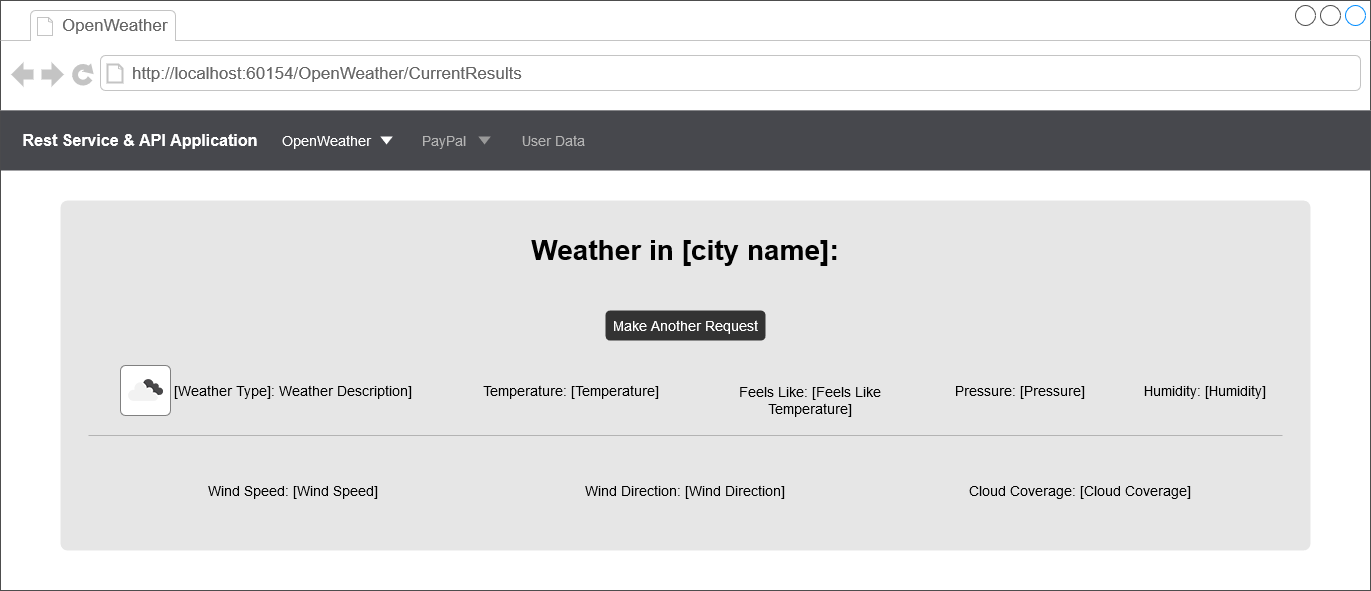

The diagram above was exported from draw.io. Its source (the exported page's mxGraphModel, read from the mxfile embedded in the PNG):
<mxGraphModel dx="861" dy="785" grid="1" gridSize="10" guides="1" tooltips="1" connect="1" arrows="1" fold="1" page="1" pageScale="1" pageWidth="850" pageHeight="1100" math="0" shadow="0">
  <root>
    <mxCell id="cr_G3BRBfL8RsV0OoNtD-0" />
    <mxCell id="cr_G3BRBfL8RsV0OoNtD-1" parent="cr_G3BRBfL8RsV0OoNtD-0" />
    <mxCell id="cr_G3BRBfL8RsV0OoNtD-2" value="" style="strokeWidth=1;shadow=0;dashed=0;align=left;html=1;shape=mxgraph.mockup.containers.browserWindow;rSize=0;strokeColor=#4D4D4D;strokeColor2=#008cff;strokeColor3=#c4c4c4;mainText=,;recursiveResize=0;fontStyle=1;fontSize=18;" vertex="1" parent="cr_G3BRBfL8RsV0OoNtD-1">
      <mxGeometry width="1370" height="590" as="geometry" />
    </mxCell>
    <mxCell id="cr_G3BRBfL8RsV0OoNtD-3" value="OpenWeather" style="strokeWidth=1;shadow=0;dashed=0;align=center;html=1;shape=mxgraph.mockup.containers.anchor;fontSize=17;fontColor=#666666;align=left;" vertex="1" parent="cr_G3BRBfL8RsV0OoNtD-2">
      <mxGeometry x="60" y="12" width="110" height="26" as="geometry" />
    </mxCell>
    <mxCell id="cr_G3BRBfL8RsV0OoNtD-4" value="http://localhost:60154/OpenWeather/CurrentResults" style="strokeWidth=1;shadow=0;dashed=0;align=center;html=1;shape=mxgraph.mockup.containers.anchor;rSize=0;fontSize=17;fontColor=#666666;align=left;" vertex="1" parent="cr_G3BRBfL8RsV0OoNtD-2">
      <mxGeometry x="130" y="60" width="250" height="26" as="geometry" />
    </mxCell>
    <mxCell id="cr_G3BRBfL8RsV0OoNtD-5" value="" style="rounded=0;whiteSpace=wrap;html=1;fillColor=#47484D;strokeColor=none;gradientColor=none;" vertex="1" parent="cr_G3BRBfL8RsV0OoNtD-2">
      <mxGeometry y="110" width="1370" height="60" as="geometry" />
    </mxCell>
    <mxCell id="cr_G3BRBfL8RsV0OoNtD-6" value="Rest Service &amp;amp; API Application" style="text;html=1;align=center;verticalAlign=middle;whiteSpace=wrap;rounded=0;fontSize=16;fontStyle=1;fontColor=#FFFFFF;" vertex="1" parent="cr_G3BRBfL8RsV0OoNtD-2">
      <mxGeometry x="20" y="130" width="240" height="20" as="geometry" />
    </mxCell>
    <mxCell id="cr_G3BRBfL8RsV0OoNtD-7" value="" style="rounded=1;whiteSpace=wrap;html=1;fillColor=#E6E6E6;gradientColor=none;fontSize=14;fontColor=#B3B3B3;strokeColor=none;arcSize=2;" vertex="1" parent="cr_G3BRBfL8RsV0OoNtD-2">
      <mxGeometry x="60" y="200" width="1250" height="350" as="geometry" />
    </mxCell>
    <mxCell id="cr_G3BRBfL8RsV0OoNtD-8" value="&lt;h2 style=&quot;font-size: 28px&quot;&gt;Weather in [city name]:&lt;/h2&gt;" style="text;html=1;strokeColor=none;fillColor=none;align=center;verticalAlign=middle;whiteSpace=wrap;rounded=0;fontSize=28;fontColor=#000000;" vertex="1" parent="cr_G3BRBfL8RsV0OoNtD-2">
      <mxGeometry x="440" y="240" width="490" height="20" as="geometry" />
    </mxCell>
    <mxCell id="cr_G3BRBfL8RsV0OoNtD-11" value="User Data" style="text;html=1;align=left;verticalAlign=middle;whiteSpace=wrap;rounded=0;fontSize=14;fontStyle=0;fontColor=#B3B3B3;" vertex="1" parent="cr_G3BRBfL8RsV0OoNtD-2">
      <mxGeometry x="520" y="130" width="110" height="20" as="geometry" />
    </mxCell>
    <mxCell id="cr_G3BRBfL8RsV0OoNtD-12" value="" style="triangle;whiteSpace=wrap;html=1;fillColor=#999999;gradientColor=none;fontSize=14;fontColor=#3333FF;align=center;rotation=90;strokeColor=none;" vertex="1" parent="cr_G3BRBfL8RsV0OoNtD-2">
      <mxGeometry x="480" y="133.75" width="8" height="12.5" as="geometry" />
    </mxCell>
    <mxCell id="cr_G3BRBfL8RsV0OoNtD-13" value="PayPal" style="text;html=1;align=left;verticalAlign=middle;whiteSpace=wrap;rounded=0;fontSize=14;fontStyle=0;fontColor=#B3B3B3;" vertex="1" parent="cr_G3BRBfL8RsV0OoNtD-2">
      <mxGeometry x="420" y="130" width="60" height="20" as="geometry" />
    </mxCell>
    <mxCell id="cr_G3BRBfL8RsV0OoNtD-14" value="OpenWeather" style="text;html=1;align=left;verticalAlign=middle;whiteSpace=wrap;rounded=0;fontSize=14;fontStyle=0;fontColor=#FFFFFF;" vertex="1" parent="cr_G3BRBfL8RsV0OoNtD-2">
      <mxGeometry x="280" y="130" width="110" height="20" as="geometry" />
    </mxCell>
    <mxCell id="cr_G3BRBfL8RsV0OoNtD-15" value="" style="triangle;whiteSpace=wrap;html=1;fillColor=#FFFFFF;gradientColor=none;fontSize=14;fontColor=#FFFFFF;align=center;rotation=90;strokeColor=none;" vertex="1" parent="cr_G3BRBfL8RsV0OoNtD-2">
      <mxGeometry x="382" y="133.75" width="8" height="12.5" as="geometry" />
    </mxCell>
    <mxCell id="cr_G3BRBfL8RsV0OoNtD-22" value="[Weather Type]: Weather Description]" style="text;html=1;strokeColor=none;fillColor=none;align=center;verticalAlign=middle;whiteSpace=wrap;rounded=0;fontSize=14;fontColor=#000000;" vertex="1" parent="cr_G3BRBfL8RsV0OoNtD-2">
      <mxGeometry x="170" y="380" width="245" height="20" as="geometry" />
    </mxCell>
    <mxCell id="cr_G3BRBfL8RsV0OoNtD-23" value="Temperature: [Temperature]" style="text;html=1;strokeColor=none;fillColor=none;align=center;verticalAlign=middle;whiteSpace=wrap;rounded=0;fontSize=14;fontColor=#000000;" vertex="1" parent="cr_G3BRBfL8RsV0OoNtD-2">
      <mxGeometry x="480" y="380" width="182" height="20" as="geometry" />
    </mxCell>
    <mxCell id="cr_G3BRBfL8RsV0OoNtD-25" value="" style="html=1;shadow=0;dashed=0;shape=mxgraph.bootstrap.rrect;rSize=5;strokeColor=#808080;spacingLeft=50;fontSize=14;align=left;fontColor=#dddddd;whiteSpace=wrap;fillColor=#FFFFFF;gradientColor=none;" vertex="1" parent="cr_G3BRBfL8RsV0OoNtD-2">
      <mxGeometry x="120" y="365" width="50" height="50" as="geometry" />
    </mxCell>
    <mxCell id="cr_G3BRBfL8RsV0OoNtD-32" value="Make Another Request" style="rounded=1;whiteSpace=wrap;html=1;strokeColor=none;fillColor=#333333;gradientColor=none;fontSize=14;fontColor=#FFFFFF;align=center;" vertex="1" parent="cr_G3BRBfL8RsV0OoNtD-2">
      <mxGeometry x="605" y="310" width="160" height="30" as="geometry" />
    </mxCell>
    <mxCell id="cr_G3BRBfL8RsV0OoNtD-35" value="Feels Like: [Feels Like Temperature]" style="text;html=1;strokeColor=none;fillColor=none;align=center;verticalAlign=middle;whiteSpace=wrap;rounded=0;fontSize=14;fontColor=#000000;" vertex="1" parent="cr_G3BRBfL8RsV0OoNtD-2">
      <mxGeometry x="720" y="390" width="180" height="20" as="geometry" />
    </mxCell>
    <mxCell id="cr_G3BRBfL8RsV0OoNtD-36" value="Pressure: [Pressure]" style="text;html=1;strokeColor=none;fillColor=none;align=center;verticalAlign=middle;whiteSpace=wrap;rounded=0;fontSize=14;fontColor=#000000;" vertex="1" parent="cr_G3BRBfL8RsV0OoNtD-2">
      <mxGeometry x="950" y="380" width="140" height="20" as="geometry" />
    </mxCell>
    <mxCell id="cr_G3BRBfL8RsV0OoNtD-37" value="Humidity: [Humidity]" style="text;html=1;strokeColor=none;fillColor=none;align=center;verticalAlign=middle;whiteSpace=wrap;rounded=0;fontSize=14;fontColor=#000000;" vertex="1" parent="cr_G3BRBfL8RsV0OoNtD-2">
      <mxGeometry x="1140" y="380" width="130" height="20" as="geometry" />
    </mxCell>
    <mxCell id="cr_G3BRBfL8RsV0OoNtD-10" value="" style="endArrow=none;html=1;fontSize=14;fontColor=#000000;strokeColor=#B3B3B3;" edge="1" parent="cr_G3BRBfL8RsV0OoNtD-2">
      <mxGeometry width="50" height="50" relative="1" as="geometry">
        <mxPoint x="88" y="435" as="sourcePoint" />
        <mxPoint x="1282" y="435" as="targetPoint" />
      </mxGeometry>
    </mxCell>
    <mxCell id="b3yXdNUz-v3g5UD8sQ0r-0" value="Wind Direction: [Wind Direction]" style="text;html=1;strokeColor=none;fillColor=none;align=center;verticalAlign=middle;whiteSpace=wrap;rounded=0;fontSize=14;fontColor=#000000;" vertex="1" parent="cr_G3BRBfL8RsV0OoNtD-2">
      <mxGeometry x="580" y="480" width="210" height="20" as="geometry" />
    </mxCell>
    <mxCell id="b3yXdNUz-v3g5UD8sQ0r-1" value="Wind Speed: [Wind Speed]" style="text;html=1;strokeColor=none;fillColor=none;align=center;verticalAlign=middle;whiteSpace=wrap;rounded=0;fontSize=14;fontColor=#000000;" vertex="1" parent="cr_G3BRBfL8RsV0OoNtD-2">
      <mxGeometry x="201.5" y="480" width="182" height="20" as="geometry" />
    </mxCell>
    <mxCell id="b3yXdNUz-v3g5UD8sQ0r-2" value="Cloud Coverage: [Cloud Coverage]" style="text;html=1;strokeColor=none;fillColor=none;align=center;verticalAlign=middle;whiteSpace=wrap;rounded=0;fontSize=14;fontColor=#000000;" vertex="1" parent="cr_G3BRBfL8RsV0OoNtD-2">
      <mxGeometry x="960" y="480" width="240" height="20" as="geometry" />
    </mxCell>
    <mxCell id="cr_G3BRBfL8RsV0OoNtD-38" value="" style="shape=image;imageAspect=0;aspect=fixed;verticalLabelPosition=bottom;verticalAlign=top;image=http://openweathermap.org/img/wn/04n.png;" vertex="1" parent="cr_G3BRBfL8RsV0OoNtD-1">
      <mxGeometry x="120" y="365" width="50" height="50" as="geometry" />
    </mxCell>
  </root>
</mxGraphModel>